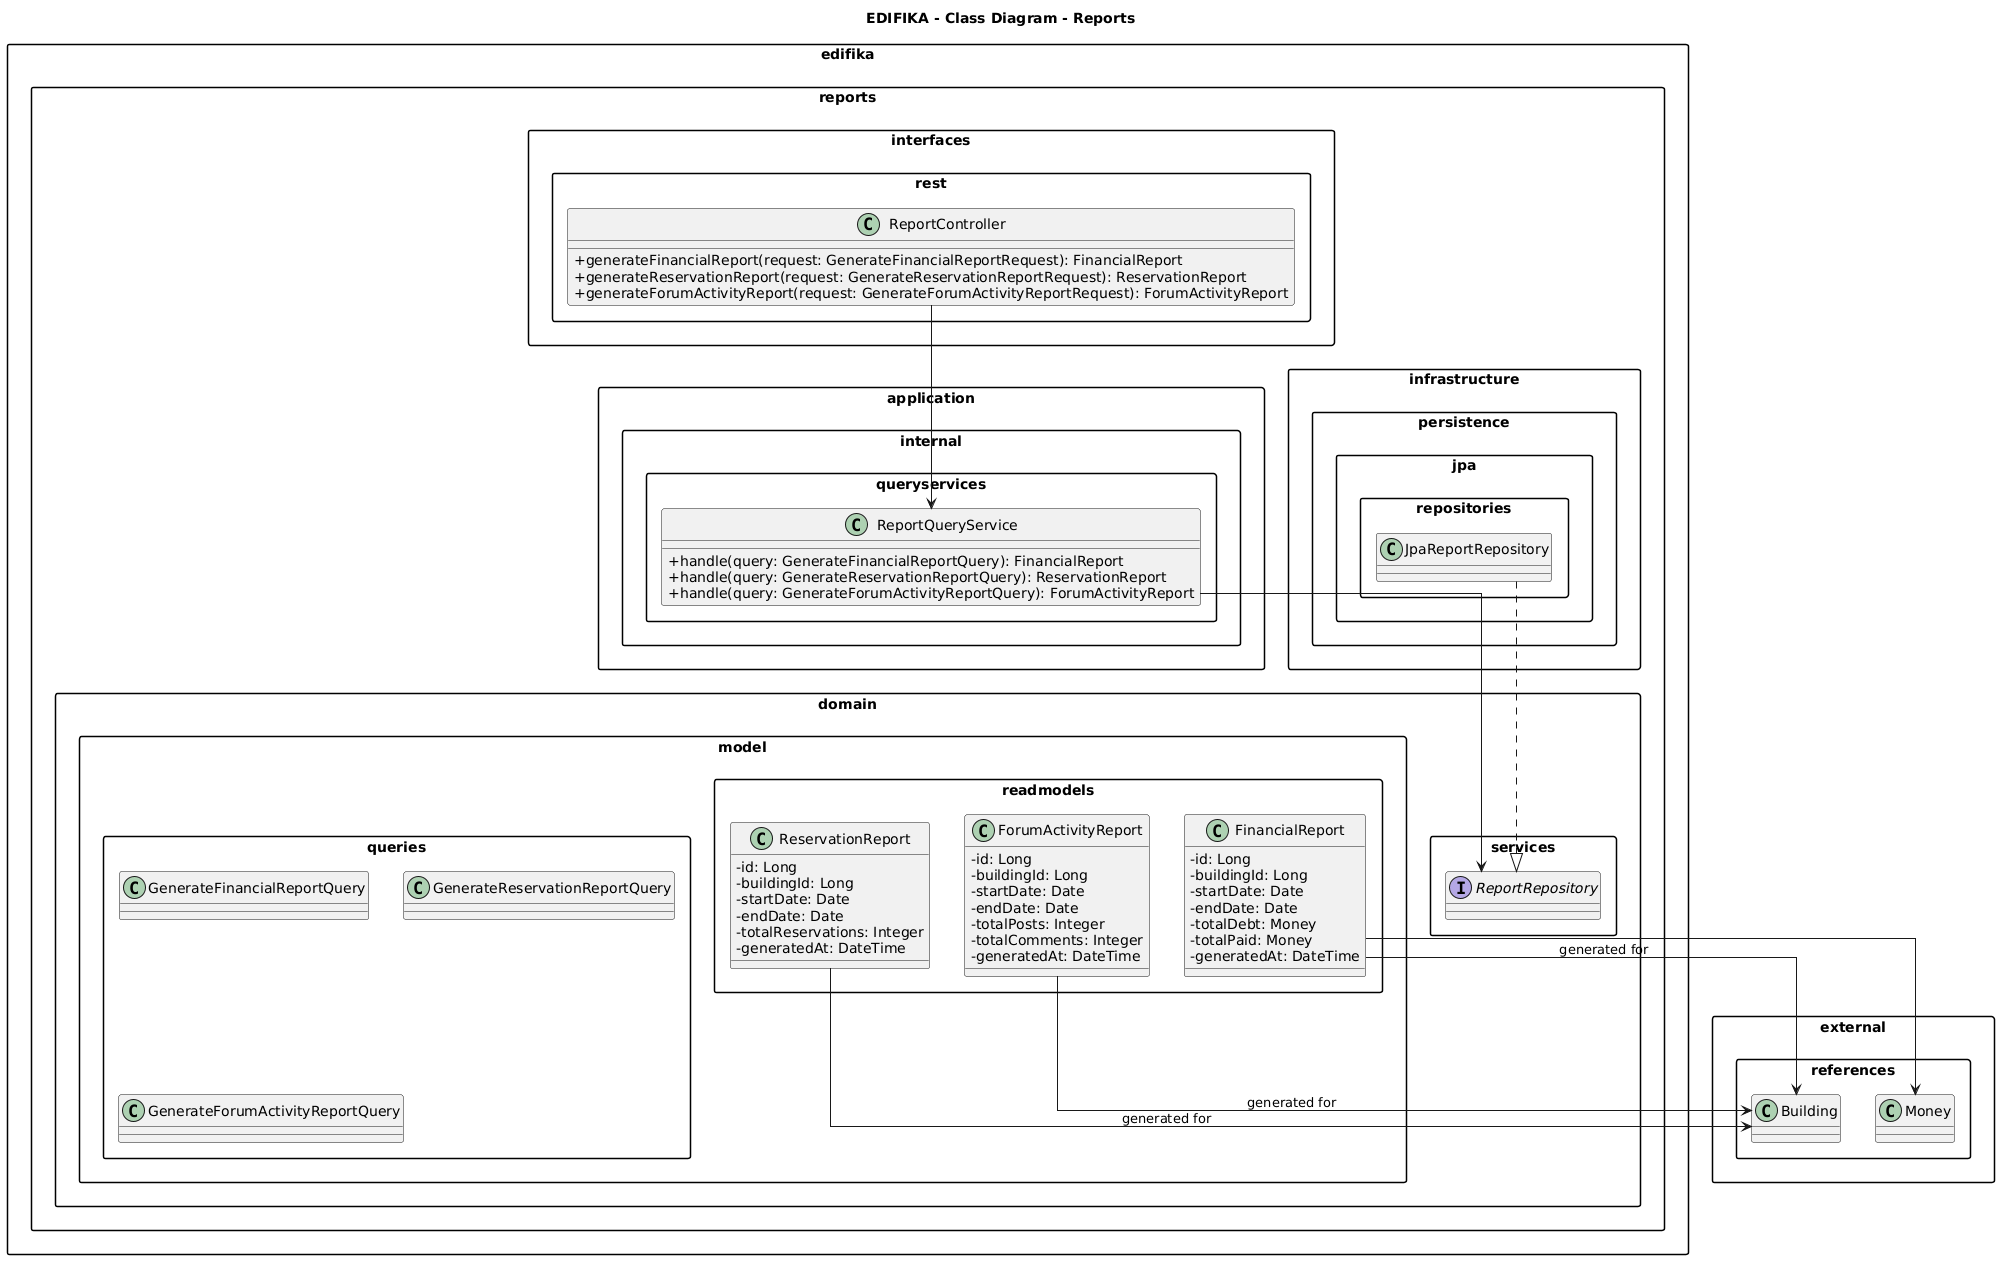

The diagram above was rendered by PlantUML. Its source (embedded in the PNG):
@startuml
title EDIFIKA - Class Diagram - Reports

skinparam packageStyle rectangle
skinparam classAttributeIconSize 0
skinparam linetype ortho

package "external.references" {
    class Building
    class Money
}

package "edifika.reports" {

    package "interfaces.rest" {
        class ReportController {
            + generateFinancialReport(request: GenerateFinancialReportRequest): FinancialReport
            + generateReservationReport(request: GenerateReservationReportRequest): ReservationReport
            + generateForumActivityReport(request: GenerateForumActivityReportRequest): ForumActivityReport
        }
    }

    package "application.internal.queryservices" {
        class ReportQueryService {
            + handle(query: GenerateFinancialReportQuery): FinancialReport
            + handle(query: GenerateReservationReportQuery): ReservationReport
            + handle(query: GenerateForumActivityReportQuery): ForumActivityReport
        }
    }

    package "domain.model.readmodels" {
        class FinancialReport {
            - id: Long
            - buildingId: Long
            - startDate: Date
            - endDate: Date
            - totalDebt: Money
            - totalPaid: Money
            - generatedAt: DateTime
        }

        class ReservationReport {
            - id: Long
            - buildingId: Long
            - startDate: Date
            - endDate: Date
            - totalReservations: Integer
            - generatedAt: DateTime
        }

        class ForumActivityReport {
            - id: Long
            - buildingId: Long
            - startDate: Date
            - endDate: Date
            - totalPosts: Integer
            - totalComments: Integer
            - generatedAt: DateTime
        }
    }

    package "domain.model.queries" {
        class GenerateFinancialReportQuery
        class GenerateReservationReportQuery
        class GenerateForumActivityReportQuery
    }

    package "domain.services" {
        interface ReportRepository
    }

    package "infrastructure.persistence.jpa.repositories" {
        class JpaReportRepository
    }
}

ReportController --> ReportQueryService
ReportQueryService --> ReportRepository
JpaReportRepository ..|> ReportRepository

FinancialReport --> Money
FinancialReport --> Building : generated for
ReservationReport --> Building : generated for
ForumActivityReport --> Building : generated for
@enduml